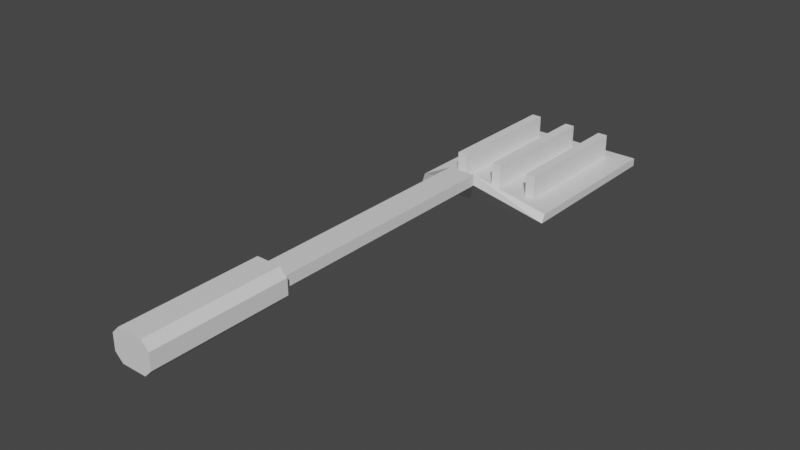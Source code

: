 # Source: Spatula.blend  (saved by Blender 3.4.6; exported with 4.5.12 LTS)
import bpy
from mathutils import Matrix  # noqa: F401  (used for matrix-valued properties, if any)

bpy.ops.wm.read_factory_settings(use_empty=True)
scene = bpy.context.scene
scene.name = 'Scene'

# ---- collections
col_collection = bpy.data.collections.new('Collection'); scene.collection.children.link(col_collection)

# ---- materials (node trees are filled in below, after node groups)
mat_material = bpy.data.materials.new('Material')
mat_material.alpha_threshold = 0.0
mat_material.use_transparent_shadow = False
mat_material.roughness = 0.5
mat_material.line_color = (0.0, 0.0, 0.0, 1.0)

# ---- material node trees
mat_material.use_nodes = True; mat_material.node_tree.nodes.clear()
_N = mat_material.node_tree.nodes; _L = mat_material.node_tree.links
n0 = _N.new('ShaderNodeOutputMaterial'); n0.name = 'Material Output'; n0.location = (300, 300)
n1 = _N.new('ShaderNodeBsdfPrincipled'); n1.name = 'Principled BSDF'; n1.location = (10, 300)
n1.distribution = 'GGX'
n1.subsurface_method = 'RANDOM_WALK_SKIN'
n1.inputs[3].default_value = 1.45
n1.inputs[27].default_value = (0.0, 0.0, 0.0, 1.0)
n1.inputs[28].default_value = 1.0
_L.new(n1.outputs[0], n0.inputs[0])
n0.is_active_output = True

# ---- world
world_world = bpy.data.worlds.new('World'); scene.world = world_world
world_world.use_nodes = True; world_world.node_tree.nodes.clear()
_N = world_world.node_tree.nodes; _L = world_world.node_tree.links
n0 = _N.new('ShaderNodeOutputWorld'); n0.name = 'World Output'; n0.location = (300, 300)
n1 = _N.new('ShaderNodeBackground'); n1.name = 'Background'; n1.location = (10, 300)
n1.inputs[0].default_value = (0.05088, 0.05088, 0.05088, 1.0)
_L.new(n1.outputs[0], n0.inputs[0])
n0.is_active_output = True
world_world.color = (0.05088, 0.05088, 0.05088)
world_world.use_sun_shadow = False
world_world.sun_shadow_jitter_overblur = 0.0

# ---- meshes
me_cube = bpy.data.meshes.new('Cube')
me_cube.from_pydata([(0.6885, 1.0, 0.3157), (-0.6885, 1.0, 0.3157), (0.6885, 1.0, 0.8524), (-0.6885, 1.0, 0.8524), (0.6885, 13.5, 0.3157), (-0.6885, 13.5, 0.3157), (0.6885, 13.5, 0.8524), (-0.6885, 13.5, 0.8524), (3.581, 15.03, -1.335), (-3.581, 15.03, -1.335), (3.581, 15.23, -0.9356), (-3.581, 15.23, -0.9356), (3.581, 23.65, -1.335), (-3.581, 23.65, -1.335), (3.581, 23.65, -0.9356), (-3.581, 23.65, -0.9356), (0.6173, 1.0, 1.359), (1.0, 1.0, 0.9761), (0.7995, 1.0, 1.033), (1.0, 1.0, 0.192), (0.6173, 1.0, -0.1907), (0.7995, 1.0, 0.1353), (1.0, -5.707, 0.9761), (0.6173, -5.707, 1.359), (0.6173, -5.707, -0.1907), (1.0, -5.707, 0.192), (-1.0, 1.0, 0.9761), (-0.6173, 1.0, 1.359), (-0.7995, 1.0, 1.033), (-0.6173, 1.0, -0.1907), (-1.0, 1.0, 0.192), (-0.7995, 1.0, 0.1353), (-0.6173, -5.707, 1.359), (-1.0, -5.707, 0.9761), (-1.0, -5.707, 0.192), (-0.6173, -5.707, -0.1907), (-2.323, 16.33, -1.335), (-0.2512, 16.33, -1.335), (-1.821, 16.33, -1.335), (0.2512, 16.33, -1.335), (2.243, 16.33, -1.335), (1.741, 16.33, -1.335), (-2.323, 22.98, -1.335), (-0.2512, 22.98, -1.335), (-1.821, 22.98, -1.335), (0.2512, 22.98, -1.335), (1.741, 22.98, -1.335), (2.243, 22.98, -1.335), (-1.821, 16.33, -0.9356), (-2.323, 16.33, -0.9356), (-0.2512, 16.33, -0.9356), (1.741, 16.33, -0.9356), (0.2512, 16.33, -0.9356), (2.243, 16.33, -0.9356), (-1.821, 22.98, -0.9356), (-2.323, 22.98, -0.9356), (-0.2512, 22.98, -0.9356), (0.2512, 22.98, -0.9356), (2.243, 22.98, -0.9356), (1.741, 22.98, -0.9356)], [], [(27, 16, 18, 2, 3, 28), (28, 3, 1, 31, 30, 26), (25, 22, 23, 32, 33, 34, 35, 24), (16, 27, 32, 23), (34, 33, 26, 30), (1, 3, 7, 5), (29, 20, 24, 35), (31, 1, 0, 21, 20, 29), (19, 17, 22, 25), (7, 6, 10, 11), (0, 1, 5, 4), (3, 2, 6, 7), (2, 0, 4, 6), (9, 11, 15, 13), (6, 4, 8, 10), (5, 7, 11, 9), (4, 5, 9, 8), (13, 15, 14, 12), (41, 39, 45, 43, 44, 42, 13, 12, 47, 46), (38, 44, 43, 37, 39, 41, 40, 47, 12, 8, 9, 13, 42, 36), (58, 14, 15, 55, 54, 48, 50, 56, 57, 52, 51, 59), (15, 11, 10, 14, 58, 53, 51, 52, 50, 48, 49, 55), (10, 8, 12, 14), (16, 17, 18), (19, 20, 21), (26, 27, 28), (29, 30, 31), (29, 35, 34, 30), (16, 23, 22, 17), (32, 27, 26, 33), (24, 20, 19, 25), (21, 0, 2, 18, 17, 19), (50, 37, 43, 56), (56, 43, 45, 57), (45, 39, 52, 57), (39, 37, 50, 52), (49, 36, 42, 55), (55, 42, 44, 54), (44, 38, 48, 54), (38, 36, 49, 48), (51, 41, 46, 59), (59, 46, 47, 58), (47, 40, 53, 58), (40, 41, 51, 53)])
me_cube.polygons.foreach_set('material_index', [0, 0, 0, 0, 0, 0, 0, 0, 0, 0, 0, 0, 0, 0, 0, 0, 0, 0, 0, 0, 0, 0, 0, 0, 0, 0, 0, 0, 0, 0, 0, 0, 568, 568, 568, 568, 568, 568, 568, 568, 568, 568, 568, 568])
_uv = me_cube.uv_layers.new(name='UVMap')
_uv.uv.foreach_set('vector', [0.6643, 0.342, 0.6643, 0.3883, 0.6521, 0.3952, 0.6453, 0.391, 0.6453, 0.3393, 0.6521, 0.3351, 0.6521, 0.3351, 0.6453, 0.3393, 0.6252, 0.3393, 0.6184, 0.3351, 0.6205, 0.3276, 0.65, 0.3276, 0.65, 0.3273, 0.6205, 0.3273, 0.6062, 0.3129, 0.6062, 0.2666, 0.6205, 0.2522, 0.65, 0.2522, 0.6643, 0.2666, 0.6643, 0.3129, 0.7226, 0.000144, 0.7689, 0.000144, 0.7689, 0.2519, 0.7226, 0.2519, 0.8187, 0.2519, 0.7893, 0.2519, 0.7893, 0.000144, 0.8187, 0.000144, 0.3367, 0.982, 0.311, 0.986, 0.2176, 0.3828, 0.244, 0.3834, 0.6062, 0.0001441, 0.6525, 0.0001441, 0.6525, 0.2519, 0.6062, 0.2519, 0.6184, 0.3351, 0.6252, 0.3393, 0.6252, 0.391, 0.6184, 0.3952, 0.6062, 0.3883, 0.6062, 0.342, 0.6728, 0.000144, 0.7023, 0.000144, 0.7023, 0.2519, 0.6728, 0.2519, 0.2176, 0.3828, 0.1503, 0.3964, 0.01507, 0.2956, 0.322, 0.2538, 0.4456, 0.000144, 0.4973, 0.000144, 0.4973, 0.4695, 0.4456, 0.4695, 0.311, 0.986, 0.2492, 0.9958, 0.1503, 0.3964, 0.2176, 0.3828, 0.2492, 0.9958, 0.225, 0.9999, 0.1252, 0.4044, 0.1503, 0.3964, 0.3367, 0.2604, 0.322, 0.2538, 0.2822, 0.01465, 0.2929, 0.0002251, 0.1503, 0.3964, 0.1252, 0.4044, 0.000144, 0.306, 0.01507, 0.2956, 0.244, 0.3834, 0.2176, 0.3828, 0.322, 0.2538, 0.3367, 0.2604, 0.4456, 0.4695, 0.4973, 0.4695, 0.6059, 0.5539, 0.337, 0.5539, 0.2929, 0.0002251, 0.2822, 0.01465, 0.01745, 0.01959, 0.002236, 0.000145, 0.4061, 0.6028, 0.462, 0.6028, 0.462, 0.8523, 0.4809, 0.8523, 0.5398, 0.8523, 0.5587, 0.8523, 0.6059, 0.8776, 0.337, 0.8776, 0.3872, 0.8523, 0.4061, 0.8523, 0.5398, 0.6028, 0.5398, 0.8523, 0.4809, 0.8523, 0.4809, 0.6028, 0.462, 0.6028, 0.4061, 0.6028, 0.3872, 0.6028, 0.3872, 0.8523, 0.337, 0.8776, 0.337, 0.5539, 0.6059, 0.5539, 0.6059, 0.8776, 0.5587, 0.8523, 0.5587, 0.6028, 0.05019, 0.03723, 0.01745, 0.01959, 0.2822, 0.01465, 0.2529, 0.03479, 0.217, 0.04344, 0.2351, 0.2218, 0.183, 0.2298, 0.1736, 0.04627, 0.1338, 0.04381, 0.1521, 0.2321, 0.1027, 0.2368, 0.09082, 0.04464, 0.2822, 0.01465, 0.322, 0.2538, 0.01507, 0.2956, 0.01745, 0.01959, 0.05019, 0.03723, 0.06998, 0.2438, 0.1027, 0.2368, 0.1521, 0.2321, 0.183, 0.2298, 0.2351, 0.2218, 0.265, 0.2193, 0.2529, 0.03479, 0.01507, 0.2956, 0.000144, 0.306, 0.002236, 0.000145, 0.01745, 0.01959, 0.6643, 0.3883, 0.65, 0.4027, 0.6521, 0.3952, 0.6205, 0.4027, 0.6062, 0.3883, 0.6184, 0.3952, 0.65, 0.3276, 0.6643, 0.342, 0.6521, 0.3351, 0.6062, 0.342, 0.6205, 0.3276, 0.6184, 0.3351, 0.839, 0.000144, 0.839, 0.2519, 0.8187, 0.2519, 0.8187, 0.000144, 0.7226, 0.000144, 0.7226, 0.2519, 0.7023, 0.2519, 0.7023, 0.000144, 0.7689, 0.2519, 0.7689, 0.000144, 0.7893, 0.000144, 0.7893, 0.2519, 0.6525, 0.2519, 0.6525, 0.0001441, 0.6728, 0.000144, 0.6728, 0.2519, 0.6184, 0.3952, 0.6252, 0.391, 0.6453, 0.391, 0.6521, 0.3952, 0.65, 0.4027, 0.6205, 0.4027, 0.183, 0.2298, 0.1737, 0.2155, 0.1622, 0.06442, 0.1736, 0.04627, 0.1736, 0.04627, 0.1622, 0.06442, 0.1489, 0.06682, 0.1338, 0.04381, 0.1489, 0.06682, 0.1597, 0.2142, 0.1521, 0.2321, 0.1338, 0.04381, 0.1597, 0.2142, 0.1737, 0.2155, 0.183, 0.2298, 0.1521, 0.2321, 0.265, 0.2193, 0.2558, 0.2054, 0.2427, 0.05622, 0.2529, 0.03479, 0.2529, 0.03479, 0.2427, 0.05622, 0.2305, 0.05992, 0.217, 0.04344, 0.2305, 0.05992, 0.2421, 0.2043, 0.2351, 0.2218, 0.217, 0.04344, 0.2421, 0.2043, 0.2558, 0.2054, 0.265, 0.2193, 0.2351, 0.2218, 0.1027, 0.2368, 0.09276, 0.2232, 0.07935, 0.06151, 0.09082, 0.04464, 0.09082, 0.04464, 0.07935, 0.06151, 0.06595, 0.06333, 0.05019, 0.03723, 0.06595, 0.06333, 0.07776, 0.2225, 0.06998, 0.2438, 0.05019, 0.03723, 0.07776, 0.2225, 0.09276, 0.2232, 0.1027, 0.2368, 0.06998, 0.2438])
me_cube.materials.append(mat_material)
me_cube.use_mirror_vertex_groups = False
me_cube.update()
me_cube_001 = bpy.data.meshes.new('Cube.001')
me_cube_001.from_pydata([(-1.0, -1.0, -1.0), (-1.0, -1.0, 1.0), (-1.0, 1.0, -1.0), (-1.0, 1.0, 1.0), (1.0, -1.0, -1.0), (1.0, -1.0, 1.0), (1.0, 1.0, -1.0), (1.0, 1.0, 1.0), (-9.247, -1.0, -1.0), (-9.247, -1.0, 1.0), (-9.247, 1.0, -1.0), (-9.247, 1.0, 1.0), (-7.247, -1.0, -1.0), (-7.247, -1.0, 1.0), (-7.247, 1.0, -1.0), (-7.247, 1.0, 1.0), (6.93, -1.0, -1.0), (6.93, -1.0, 1.0), (6.93, 1.0, -1.0), (6.93, 1.0, 1.0), (8.93, -1.0, -1.0), (8.93, -1.0, 1.0), (8.93, 1.0, -1.0), (8.93, 1.0, 1.0)], [], [(0, 1, 3, 2), (2, 3, 7, 6), (6, 7, 5, 4), (4, 5, 1, 0), (2, 6, 4, 0), (7, 3, 1, 5), (8, 9, 11, 10), (10, 11, 15, 14), (14, 15, 13, 12), (12, 13, 9, 8), (10, 14, 12, 8), (15, 11, 9, 13), (16, 17, 19, 18), (18, 19, 23, 22), (22, 23, 21, 20), (20, 21, 17, 16), (18, 22, 20, 16), (23, 19, 17, 21)])
_uv = me_cube_001.uv_layers.new(name='UVMap')
_uv.uv.foreach_set('vector', [0.375, 0.0, 0.625, 0.0, 0.625, 0.25, 0.375, 0.25, 0.375, 0.25, 0.625, 0.25, 0.625, 0.5, 0.375, 0.5, 0.375, 0.5, 0.625, 0.5, 0.625, 0.75, 0.375, 0.75, 0.375, 0.75, 0.625, 0.75, 0.625, 1.0, 0.375, 1.0, 0.125, 0.5, 0.375, 0.5, 0.375, 0.75, 0.125, 0.75, 0.625, 0.5, 0.875, 0.5, 0.875, 0.75, 0.625, 0.75, 0.375, 0.0, 0.625, 0.0, 0.625, 0.25, 0.375, 0.25, 0.375, 0.25, 0.625, 0.25, 0.625, 0.5, 0.375, 0.5, 0.375, 0.5, 0.625, 0.5, 0.625, 0.75, 0.375, 0.75, 0.375, 0.75, 0.625, 0.75, 0.625, 1.0, 0.375, 1.0, 0.125, 0.5, 0.375, 0.5, 0.375, 0.75, 0.125, 0.75, 0.625, 0.5, 0.875, 0.5, 0.875, 0.75, 0.625, 0.75, 0.375, 0.0, 0.625, 0.0, 0.625, 0.25, 0.375, 0.25, 0.375, 0.25, 0.625, 0.25, 0.625, 0.5, 0.375, 0.5, 0.375, 0.5, 0.625, 0.5, 0.625, 0.75, 0.375, 0.75, 0.375, 0.75, 0.625, 0.75, 0.625, 1.0, 0.375, 1.0, 0.125, 0.5, 0.375, 0.5, 0.375, 0.75, 0.125, 0.75, 0.625, 0.5, 0.875, 0.5, 0.875, 0.75, 0.625, 0.75])
me_cube_001.update()

# ---- objects
ob_cube = bpy.data.objects.new('Cube', me_cube)
ob_cube_001 = bpy.data.objects.new('Cube.001', me_cube_001)

# ---- transforms, parenting, visibility, modifiers, constraints
ob_cube.location = (0.0, 0.0, 0.0)
ob_cube.lock_rotations_4d = False
ob_cube.empty_display_type = 'ARROWS'
ob_cube.lineart.crease_threshold = 0.0
ob_cube_001.location = (0.0, 19.65, -0.7728)
ob_cube_001.scale = (0.2512, 3.322, 1.0)

# ---- collection membership
col_collection.objects.link(ob_cube)
col_collection.objects.link(ob_cube_001)

# ---- scene / render settings (as saved in the file)
scene.frame_start = 1; scene.frame_end = 250; scene.frame_set(1)
scene.render.engine = 'BLENDER_EEVEE_NEXT'
scene.cycles.sampling_pattern = 'TABULATED_SOBOL'
scene.cycles.use_light_tree = False
scene.view_settings.view_transform = 'Filmic'
bpy.context.view_layer.update()

# ---- added for rendering (the .blend has no active camera and no usable light): camera, sun
cam_auto = bpy.data.cameras.new('AutoCamera')
cam_auto.lens = 50.0
cam_auto.sensor_width = 36.0
cam_auto.clip_end = 1000.0
ob_auto_camera = bpy.data.objects.new('AutoCamera', cam_auto)
scene.collection.objects.link(ob_auto_camera)
ob_auto_camera.location = (28.1082, -24.7581, 22.2795)
ob_auto_camera.rotation_euler = (1.09748, -7.21219e-08, 0.694738)
scene.camera = ob_auto_camera
light_auto_sun = bpy.data.lights.new('AutoSun', 'SUN')
light_auto_sun.energy = 3.0
light_auto_sun.angle = 0.0523599
ob_auto_sun = bpy.data.objects.new('AutoSun', light_auto_sun)
scene.collection.objects.link(ob_auto_sun)
ob_auto_sun.rotation_euler = (0.872665, 0.174533, 0.523599)
bpy.context.view_layer.update()
